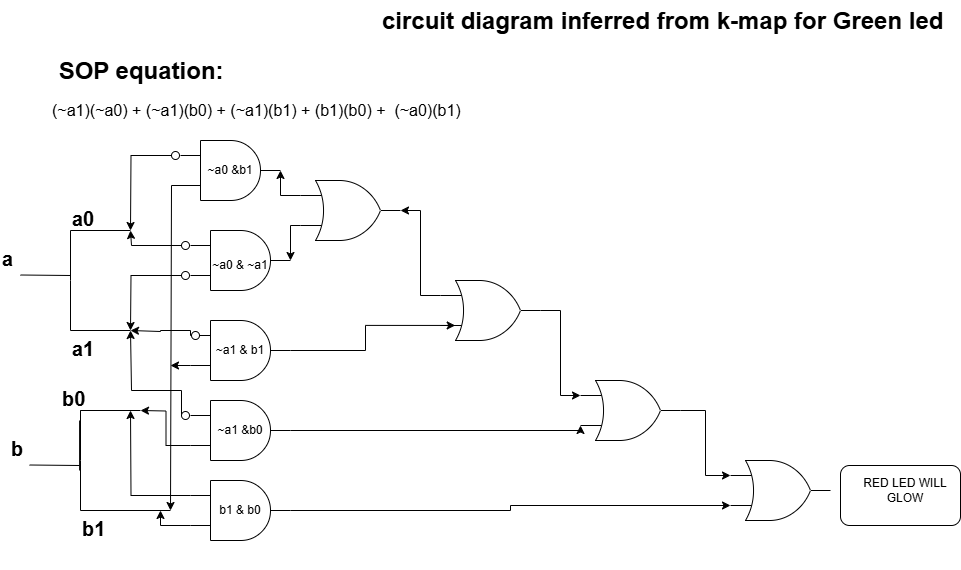

The diagram above was exported from draw.io. Its source (the exported page's mxGraphModel, read from the mxfile embedded in the PNG):
<mxGraphModel dx="2022" dy="986" grid="1" gridSize="10" guides="1" tooltips="1" connect="1" arrows="1" fold="1" page="0" pageScale="1" pageWidth="850" pageHeight="1100" math="0" shadow="0">
  <root>
    <mxCell id="0" />
    <mxCell id="1" parent="0" />
    <mxCell id="n_-kpJhCTqzurwQDO-IE-1" value="&lt;h1 style=&quot;forced-color-adjust: none; color: rgb(0, 0, 0); font-family: Helvetica; font-style: normal; font-variant-ligatures: normal; font-variant-caps: normal; letter-spacing: normal; orphans: 2; text-align: left; text-indent: 0px; text-transform: none; widows: 2; word-spacing: 0px; -webkit-text-stroke-width: 0px; white-space: normal; background-color: rgb(255, 255, 255); text-decoration-thickness: initial; text-decoration-style: initial; text-decoration-color: initial; margin-top: 0px;&quot;&gt;circuit diagram inferred from k-map for Green led&lt;/h1&gt;" style="text;whiteSpace=wrap;html=1;" parent="1" vertex="1">
      <mxGeometry x="-50" y="-30" width="580" height="60" as="geometry" />
    </mxCell>
    <mxCell id="BYNpr8VQ9elHY4MCEfK1-1" value="&lt;h1 style=&quot;forced-color-adjust: none; color: rgb(0, 0, 0); font-family: Helvetica; font-style: normal; font-variant-ligatures: normal; font-variant-caps: normal; letter-spacing: normal; orphans: 2; text-align: left; text-indent: 0px; text-transform: none; widows: 2; word-spacing: 0px; -webkit-text-stroke-width: 0px; white-space: normal; background-color: rgb(255, 255, 255); text-decoration-thickness: initial; text-decoration-style: initial; text-decoration-color: initial; margin-top: 0px;&quot;&gt;&amp;nbsp;SOP equation:&lt;/h1&gt;&lt;div style=&quot;forced-color-adjust: none; color: rgb(0, 0, 0); font-family: Helvetica; font-size: 12px; font-style: normal; font-variant-ligatures: normal; font-variant-caps: normal; font-weight: 400; letter-spacing: normal; orphans: 2; text-align: left; text-indent: 0px; text-transform: none; widows: 2; word-spacing: 0px; -webkit-text-stroke-width: 0px; white-space: normal; background-color: rgb(255, 255, 255); text-decoration-thickness: initial; text-decoration-style: initial; text-decoration-color: initial;&quot;&gt;&lt;p class=&quot;MsoNormal&quot;&gt;&lt;span style=&quot;font-size:12.0pt;line-height:107%;font-family:&lt;br/&gt;&amp;quot;Times New Roman&amp;quot;,&amp;quot;serif&amp;quot;&quot;&gt;(~a1)(~a0) + (~a1)(b0) + (~a1)(b1) + (b1)(b0) +&amp;nbsp; (~a0)(b1)&lt;/span&gt;&lt;/p&gt;&lt;/div&gt;" style="text;whiteSpace=wrap;html=1;" parent="1" vertex="1">
      <mxGeometry x="-380" y="20" width="460" height="80" as="geometry" />
    </mxCell>
    <mxCell id="P-wJ_T1ZT8feJWBPiCog-1" value="" style="endArrow=none;html=1;rounded=0;" parent="1" edge="1">
      <mxGeometry width="50" height="50" relative="1" as="geometry">
        <mxPoint x="-410" y="244.5" as="sourcePoint" />
        <mxPoint x="-360" y="245" as="targetPoint" />
        <Array as="points" />
      </mxGeometry>
    </mxCell>
    <mxCell id="P-wJ_T1ZT8feJWBPiCog-2" value="" style="endArrow=none;html=1;rounded=0;" parent="1" edge="1">
      <mxGeometry width="50" height="50" relative="1" as="geometry">
        <mxPoint x="-360" y="250" as="sourcePoint" />
        <mxPoint x="-360" y="200" as="targetPoint" />
      </mxGeometry>
    </mxCell>
    <mxCell id="P-wJ_T1ZT8feJWBPiCog-3" value="" style="endArrow=none;html=1;rounded=0;" parent="1" edge="1">
      <mxGeometry width="50" height="50" relative="1" as="geometry">
        <mxPoint x="-360" y="300" as="sourcePoint" />
        <mxPoint x="-360" y="250" as="targetPoint" />
      </mxGeometry>
    </mxCell>
    <mxCell id="P-wJ_T1ZT8feJWBPiCog-4" value="" style="endArrow=none;html=1;rounded=0;" parent="1" edge="1">
      <mxGeometry width="50" height="50" relative="1" as="geometry">
        <mxPoint x="-360" y="300" as="sourcePoint" />
        <mxPoint x="-300" y="300" as="targetPoint" />
      </mxGeometry>
    </mxCell>
    <mxCell id="P-wJ_T1ZT8feJWBPiCog-5" value="" style="endArrow=none;html=1;rounded=0;" parent="1" edge="1">
      <mxGeometry width="50" height="50" relative="1" as="geometry">
        <mxPoint x="-360" y="200" as="sourcePoint" />
        <mxPoint x="-300" y="200" as="targetPoint" />
      </mxGeometry>
    </mxCell>
    <mxCell id="P-wJ_T1ZT8feJWBPiCog-6" value="&lt;div style=&quot;text-align: center;&quot;&gt;&lt;span style=&quot;background-color: transparent; color: light-dark(rgb(0, 0, 0), rgb(255, 255, 255));&quot;&gt;&lt;b style=&quot;&quot;&gt;&lt;font style=&quot;font-size: 20px;&quot;&gt;a0&lt;/font&gt;&lt;/b&gt;&lt;/span&gt;&lt;/div&gt;" style="text;whiteSpace=wrap;html=1;" parent="1" vertex="1">
      <mxGeometry x="-360" y="170" width="30" height="30" as="geometry" />
    </mxCell>
    <mxCell id="P-wJ_T1ZT8feJWBPiCog-7" value="&lt;div style=&quot;text-align: center;&quot;&gt;&lt;span style=&quot;background-color: transparent; color: light-dark(rgb(0, 0, 0), rgb(255, 255, 255));&quot;&gt;&lt;b style=&quot;&quot;&gt;&lt;font style=&quot;font-size: 20px;&quot;&gt;a1&lt;/font&gt;&lt;/b&gt;&lt;/span&gt;&lt;/div&gt;" style="text;whiteSpace=wrap;html=1;" parent="1" vertex="1">
      <mxGeometry x="-360" y="300" width="40" height="30" as="geometry" />
    </mxCell>
    <mxCell id="P-wJ_T1ZT8feJWBPiCog-8" value="" style="endArrow=none;html=1;rounded=0;" parent="1" edge="1">
      <mxGeometry width="50" height="50" relative="1" as="geometry">
        <mxPoint x="-350" y="430" as="sourcePoint" />
        <mxPoint x="-350" y="380" as="targetPoint" />
      </mxGeometry>
    </mxCell>
    <mxCell id="P-wJ_T1ZT8feJWBPiCog-9" value="" style="endArrow=none;html=1;rounded=0;" parent="1" edge="1">
      <mxGeometry width="50" height="50" relative="1" as="geometry">
        <mxPoint x="-350" y="480" as="sourcePoint" />
        <mxPoint x="-350" y="430" as="targetPoint" />
      </mxGeometry>
    </mxCell>
    <mxCell id="P-wJ_T1ZT8feJWBPiCog-10" value="" style="endArrow=none;html=1;rounded=0;" parent="1" edge="1">
      <mxGeometry width="50" height="50" relative="1" as="geometry">
        <mxPoint x="-350" y="480" as="sourcePoint" />
        <mxPoint x="-260" y="480" as="targetPoint" />
      </mxGeometry>
    </mxCell>
    <mxCell id="P-wJ_T1ZT8feJWBPiCog-11" value="" style="endArrow=none;html=1;rounded=0;" parent="1" edge="1">
      <mxGeometry width="50" height="50" relative="1" as="geometry">
        <mxPoint x="-350" y="390" as="sourcePoint" />
        <mxPoint x="-290" y="380" as="targetPoint" />
        <Array as="points">
          <mxPoint x="-350" y="380" />
        </Array>
      </mxGeometry>
    </mxCell>
    <mxCell id="P-wJ_T1ZT8feJWBPiCog-12" value="&lt;div style=&quot;text-align: center;&quot;&gt;&lt;span style=&quot;font-size: 20px;&quot;&gt;&lt;b&gt;b1&lt;/b&gt;&lt;/span&gt;&lt;/div&gt;" style="text;whiteSpace=wrap;html=1;" parent="1" vertex="1">
      <mxGeometry x="-350" y="480" width="50" height="60" as="geometry" />
    </mxCell>
    <mxCell id="P-wJ_T1ZT8feJWBPiCog-13" value="&lt;div style=&quot;text-align: center;&quot;&gt;&lt;span style=&quot;font-size: 20px;&quot;&gt;&lt;b&gt;b0&lt;/b&gt;&lt;/span&gt;&lt;/div&gt;" style="text;whiteSpace=wrap;html=1;" parent="1" vertex="1">
      <mxGeometry x="-370" y="350" width="35" height="40" as="geometry" />
    </mxCell>
    <mxCell id="P-wJ_T1ZT8feJWBPiCog-14" value="&lt;div style=&quot;text-align: center;&quot;&gt;&lt;span style=&quot;background-color: transparent; color: light-dark(rgb(0, 0, 0), rgb(255, 255, 255)); font-size: 20px;&quot;&gt;&lt;b&gt;a&lt;/b&gt;&lt;/span&gt;&lt;/div&gt;" style="text;whiteSpace=wrap;html=1;" parent="1" vertex="1">
      <mxGeometry x="-430" y="210" width="30" height="30" as="geometry" />
    </mxCell>
    <mxCell id="P-wJ_T1ZT8feJWBPiCog-15" value="" style="endArrow=none;html=1;rounded=0;" parent="1" edge="1">
      <mxGeometry width="50" height="50" relative="1" as="geometry">
        <mxPoint x="-400.91" y="434.5" as="sourcePoint" />
        <mxPoint x="-350.91" y="435" as="targetPoint" />
        <Array as="points" />
      </mxGeometry>
    </mxCell>
    <mxCell id="P-wJ_T1ZT8feJWBPiCog-16" value="" style="endArrow=none;html=1;rounded=0;" parent="1" edge="1">
      <mxGeometry width="50" height="50" relative="1" as="geometry">
        <mxPoint x="-350.91" y="440" as="sourcePoint" />
        <mxPoint x="-350.91" y="390" as="targetPoint" />
      </mxGeometry>
    </mxCell>
    <mxCell id="P-wJ_T1ZT8feJWBPiCog-17" value="&lt;div style=&quot;text-align: center;&quot;&gt;&lt;span style=&quot;font-size: 20px;&quot;&gt;&lt;b&gt;b&lt;/b&gt;&lt;/span&gt;&lt;/div&gt;" style="text;whiteSpace=wrap;html=1;" parent="1" vertex="1">
      <mxGeometry x="-420.91" y="400" width="30" height="30" as="geometry" />
    </mxCell>
    <mxCell id="P-wJ_T1ZT8feJWBPiCog-18" value="" style="verticalLabelPosition=bottom;shadow=0;dashed=0;align=center;html=1;verticalAlign=top;shape=mxgraph.electrical.logic_gates.logic_gate;operation=and;" parent="1" vertex="1">
      <mxGeometry x="-240" y="200" width="100" height="60" as="geometry" />
    </mxCell>
    <mxCell id="P-wJ_T1ZT8feJWBPiCog-25" style="edgeStyle=orthogonalEdgeStyle;rounded=0;orthogonalLoop=1;jettySize=auto;html=1;exitX=0;exitY=0.75;exitDx=0;exitDy=0;exitPerimeter=0;" parent="1" edge="1">
      <mxGeometry relative="1" as="geometry">
        <mxPoint x="-260" y="480" as="targetPoint" />
        <mxPoint x="-220" y="155" as="sourcePoint" />
        <Array as="points">
          <mxPoint x="-259" y="155" />
          <mxPoint x="-259" y="480" />
        </Array>
      </mxGeometry>
    </mxCell>
    <mxCell id="P-wJ_T1ZT8feJWBPiCog-19" value="" style="verticalLabelPosition=bottom;shadow=0;dashed=0;align=center;html=1;verticalAlign=top;shape=mxgraph.electrical.logic_gates.logic_gate;operation=and;" parent="1" vertex="1">
      <mxGeometry x="-250" y="110" width="100" height="60" as="geometry" />
    </mxCell>
    <mxCell id="P-wJ_T1ZT8feJWBPiCog-39" style="edgeStyle=orthogonalEdgeStyle;rounded=0;orthogonalLoop=1;jettySize=auto;html=1;exitX=0;exitY=0.75;exitDx=0;exitDy=0;exitPerimeter=0;" parent="1" source="P-wJ_T1ZT8feJWBPiCog-20" edge="1">
      <mxGeometry relative="1" as="geometry">
        <mxPoint x="-290" y="380" as="targetPoint" />
      </mxGeometry>
    </mxCell>
    <mxCell id="P-wJ_T1ZT8feJWBPiCog-20" value="" style="verticalLabelPosition=bottom;shadow=0;dashed=0;align=center;html=1;verticalAlign=top;shape=mxgraph.electrical.logic_gates.logic_gate;operation=and;" parent="1" vertex="1">
      <mxGeometry x="-240" y="370" width="100" height="60" as="geometry" />
    </mxCell>
    <mxCell id="P-wJ_T1ZT8feJWBPiCog-41" style="edgeStyle=orthogonalEdgeStyle;rounded=0;orthogonalLoop=1;jettySize=auto;html=1;exitX=0;exitY=0.75;exitDx=0;exitDy=0;exitPerimeter=0;" parent="1" source="P-wJ_T1ZT8feJWBPiCog-21" edge="1">
      <mxGeometry relative="1" as="geometry">
        <mxPoint x="-270" y="480" as="targetPoint" />
      </mxGeometry>
    </mxCell>
    <mxCell id="P-wJ_T1ZT8feJWBPiCog-42" style="edgeStyle=orthogonalEdgeStyle;rounded=0;orthogonalLoop=1;jettySize=auto;html=1;exitX=0;exitY=0.25;exitDx=0;exitDy=0;exitPerimeter=0;" parent="1" source="P-wJ_T1ZT8feJWBPiCog-21" edge="1">
      <mxGeometry relative="1" as="geometry">
        <mxPoint x="-300" y="380" as="targetPoint" />
      </mxGeometry>
    </mxCell>
    <mxCell id="P-wJ_T1ZT8feJWBPiCog-21" value="" style="verticalLabelPosition=bottom;shadow=0;dashed=0;align=center;html=1;verticalAlign=top;shape=mxgraph.electrical.logic_gates.logic_gate;operation=and;" parent="1" vertex="1">
      <mxGeometry x="-240" y="450" width="100" height="60" as="geometry" />
    </mxCell>
    <mxCell id="P-wJ_T1ZT8feJWBPiCog-24" style="edgeStyle=orthogonalEdgeStyle;rounded=0;orthogonalLoop=1;jettySize=auto;html=1;exitX=0.1;exitY=0.5;exitDx=0;exitDy=0;exitPerimeter=0;" parent="1" source="P-wJ_T1ZT8feJWBPiCog-23" edge="1">
      <mxGeometry relative="1" as="geometry">
        <mxPoint x="-300" y="200" as="targetPoint" />
      </mxGeometry>
    </mxCell>
    <mxCell id="P-wJ_T1ZT8feJWBPiCog-23" value="" style="verticalLabelPosition=bottom;shadow=0;dashed=0;align=center;html=1;verticalAlign=top;shape=mxgraph.electrical.logic_gates.inverting_contact;" parent="1" vertex="1">
      <mxGeometry x="-260" y="120" width="10" height="10" as="geometry" />
    </mxCell>
    <mxCell id="P-wJ_T1ZT8feJWBPiCog-26" value="~a0 &amp;amp;b1" style="text;html=1;align=center;verticalAlign=middle;whiteSpace=wrap;rounded=0;" parent="1" vertex="1">
      <mxGeometry x="-230" y="125" width="60" height="30" as="geometry" />
    </mxCell>
    <mxCell id="P-wJ_T1ZT8feJWBPiCog-30" style="edgeStyle=orthogonalEdgeStyle;rounded=0;orthogonalLoop=1;jettySize=auto;html=1;exitX=0.1;exitY=0.5;exitDx=0;exitDy=0;exitPerimeter=0;" parent="1" source="P-wJ_T1ZT8feJWBPiCog-27" edge="1">
      <mxGeometry relative="1" as="geometry">
        <mxPoint x="-300" y="200" as="targetPoint" />
        <Array as="points">
          <mxPoint x="-299" y="215" />
          <mxPoint x="-299" y="200" />
        </Array>
      </mxGeometry>
    </mxCell>
    <mxCell id="P-wJ_T1ZT8feJWBPiCog-27" value="" style="verticalLabelPosition=bottom;shadow=0;dashed=0;align=center;html=1;verticalAlign=top;shape=mxgraph.electrical.logic_gates.inverting_contact;" parent="1" vertex="1">
      <mxGeometry x="-250" y="210" width="10" height="10" as="geometry" />
    </mxCell>
    <mxCell id="P-wJ_T1ZT8feJWBPiCog-34" style="edgeStyle=orthogonalEdgeStyle;rounded=0;orthogonalLoop=1;jettySize=auto;html=1;exitX=0;exitY=0.25;exitDx=0;exitDy=0;exitPerimeter=0;" parent="1" source="P-wJ_T1ZT8feJWBPiCog-28" edge="1">
      <mxGeometry relative="1" as="geometry">
        <mxPoint x="-300" y="300" as="targetPoint" />
        <Array as="points">
          <mxPoint x="-240" y="300" />
          <mxPoint x="-270" y="300" />
          <mxPoint x="-270" y="301" />
          <mxPoint x="-300" y="301" />
        </Array>
      </mxGeometry>
    </mxCell>
    <mxCell id="P-wJ_T1ZT8feJWBPiCog-35" style="edgeStyle=orthogonalEdgeStyle;rounded=0;orthogonalLoop=1;jettySize=auto;html=1;exitX=0;exitY=0.75;exitDx=0;exitDy=0;exitPerimeter=0;" parent="1" source="P-wJ_T1ZT8feJWBPiCog-28" edge="1">
      <mxGeometry relative="1" as="geometry">
        <mxPoint x="-260" y="335.181818181818" as="targetPoint" />
      </mxGeometry>
    </mxCell>
    <mxCell id="P-wJ_T1ZT8feJWBPiCog-28" value="" style="verticalLabelPosition=bottom;shadow=0;dashed=0;align=center;html=1;verticalAlign=top;shape=mxgraph.electrical.logic_gates.logic_gate;operation=and;" parent="1" vertex="1">
      <mxGeometry x="-240" y="290" width="100" height="60" as="geometry" />
    </mxCell>
    <mxCell id="P-wJ_T1ZT8feJWBPiCog-31" style="edgeStyle=orthogonalEdgeStyle;rounded=0;orthogonalLoop=1;jettySize=auto;html=1;exitX=0.1;exitY=0.5;exitDx=0;exitDy=0;exitPerimeter=0;" parent="1" source="P-wJ_T1ZT8feJWBPiCog-29" edge="1">
      <mxGeometry relative="1" as="geometry">
        <mxPoint x="-300" y="300" as="targetPoint" />
      </mxGeometry>
    </mxCell>
    <mxCell id="P-wJ_T1ZT8feJWBPiCog-29" value="" style="verticalLabelPosition=bottom;shadow=0;dashed=0;align=center;html=1;verticalAlign=top;shape=mxgraph.electrical.logic_gates.inverting_contact;" parent="1" vertex="1">
      <mxGeometry x="-250" y="240" width="10" height="10" as="geometry" />
    </mxCell>
    <mxCell id="P-wJ_T1ZT8feJWBPiCog-32" value="~a0 &amp;amp; ~a1" style="text;html=1;align=center;verticalAlign=middle;whiteSpace=wrap;rounded=0;" parent="1" vertex="1">
      <mxGeometry x="-220" y="220" width="60" height="30" as="geometry" />
    </mxCell>
    <mxCell id="P-wJ_T1ZT8feJWBPiCog-33" value="" style="verticalLabelPosition=bottom;shadow=0;dashed=0;align=center;html=1;verticalAlign=top;shape=mxgraph.electrical.logic_gates.inverting_contact;" parent="1" vertex="1">
      <mxGeometry x="-240" y="300" width="10" height="10" as="geometry" />
    </mxCell>
    <mxCell id="P-wJ_T1ZT8feJWBPiCog-36" value="~a1 &amp;amp; b1" style="text;html=1;align=center;verticalAlign=middle;whiteSpace=wrap;rounded=0;" parent="1" vertex="1">
      <mxGeometry x="-220" y="305" width="60" height="30" as="geometry" />
    </mxCell>
    <mxCell id="P-wJ_T1ZT8feJWBPiCog-38" style="edgeStyle=orthogonalEdgeStyle;rounded=0;orthogonalLoop=1;jettySize=auto;html=1;exitX=0.1;exitY=0.5;exitDx=0;exitDy=0;exitPerimeter=0;" parent="1" source="P-wJ_T1ZT8feJWBPiCog-37" edge="1">
      <mxGeometry relative="1" as="geometry">
        <mxPoint x="-300" y="300" as="targetPoint" />
        <Array as="points">
          <mxPoint x="-249" y="360" />
          <mxPoint x="-299" y="360" />
          <mxPoint x="-299" y="300" />
        </Array>
      </mxGeometry>
    </mxCell>
    <mxCell id="P-wJ_T1ZT8feJWBPiCog-37" value="" style="verticalLabelPosition=bottom;shadow=0;dashed=0;align=center;html=1;verticalAlign=top;shape=mxgraph.electrical.logic_gates.inverting_contact;" parent="1" vertex="1">
      <mxGeometry x="-250" y="380" width="10" height="10" as="geometry" />
    </mxCell>
    <mxCell id="P-wJ_T1ZT8feJWBPiCog-40" value="~a1 &amp;amp;b0" style="text;html=1;align=center;verticalAlign=middle;whiteSpace=wrap;rounded=0;" parent="1" vertex="1">
      <mxGeometry x="-220" y="385" width="60" height="30" as="geometry" />
    </mxCell>
    <mxCell id="P-wJ_T1ZT8feJWBPiCog-43" value="b1 &amp;amp; b0" style="text;html=1;align=center;verticalAlign=middle;whiteSpace=wrap;rounded=0;" parent="1" vertex="1">
      <mxGeometry x="-220" y="465" width="60" height="30" as="geometry" />
    </mxCell>
    <mxCell id="P-wJ_T1ZT8feJWBPiCog-44" value="" style="verticalLabelPosition=bottom;shadow=0;dashed=0;align=center;html=1;verticalAlign=top;shape=mxgraph.electrical.logic_gates.logic_gate;operation=or;" parent="1" vertex="1">
      <mxGeometry x="-130" y="150" width="100" height="60" as="geometry" />
    </mxCell>
    <mxCell id="P-wJ_T1ZT8feJWBPiCog-45" value="" style="verticalLabelPosition=bottom;shadow=0;dashed=0;align=center;html=1;verticalAlign=top;shape=mxgraph.electrical.logic_gates.logic_gate;operation=or;" parent="1" vertex="1">
      <mxGeometry x="10" y="250" width="100" height="60" as="geometry" />
    </mxCell>
    <mxCell id="P-wJ_T1ZT8feJWBPiCog-46" value="" style="verticalLabelPosition=bottom;shadow=0;dashed=0;align=center;html=1;verticalAlign=top;shape=mxgraph.electrical.logic_gates.logic_gate;operation=or;" parent="1" vertex="1">
      <mxGeometry x="150" y="350" width="100" height="60" as="geometry" />
    </mxCell>
    <mxCell id="P-wJ_T1ZT8feJWBPiCog-47" style="edgeStyle=orthogonalEdgeStyle;rounded=0;orthogonalLoop=1;jettySize=auto;html=1;exitX=0;exitY=0.25;exitDx=0;exitDy=0;exitPerimeter=0;entryX=1;entryY=0.5;entryDx=0;entryDy=0;entryPerimeter=0;" parent="1" source="P-wJ_T1ZT8feJWBPiCog-44" target="P-wJ_T1ZT8feJWBPiCog-19" edge="1">
      <mxGeometry relative="1" as="geometry" />
    </mxCell>
    <mxCell id="P-wJ_T1ZT8feJWBPiCog-48" style="edgeStyle=orthogonalEdgeStyle;rounded=0;orthogonalLoop=1;jettySize=auto;html=1;exitX=0;exitY=0.75;exitDx=0;exitDy=0;exitPerimeter=0;entryX=1;entryY=0.5;entryDx=0;entryDy=0;entryPerimeter=0;" parent="1" source="P-wJ_T1ZT8feJWBPiCog-44" target="P-wJ_T1ZT8feJWBPiCog-18" edge="1">
      <mxGeometry relative="1" as="geometry" />
    </mxCell>
    <mxCell id="P-wJ_T1ZT8feJWBPiCog-49" style="edgeStyle=orthogonalEdgeStyle;rounded=0;orthogonalLoop=1;jettySize=auto;html=1;exitX=0;exitY=0.25;exitDx=0;exitDy=0;exitPerimeter=0;entryX=1;entryY=0.5;entryDx=0;entryDy=0;entryPerimeter=0;" parent="1" source="P-wJ_T1ZT8feJWBPiCog-45" target="P-wJ_T1ZT8feJWBPiCog-44" edge="1">
      <mxGeometry relative="1" as="geometry" />
    </mxCell>
    <mxCell id="P-wJ_T1ZT8feJWBPiCog-50" style="edgeStyle=orthogonalEdgeStyle;rounded=0;orthogonalLoop=1;jettySize=auto;html=1;exitX=1;exitY=0.5;exitDx=0;exitDy=0;exitPerimeter=0;entryX=0.147;entryY=0.749;entryDx=0;entryDy=0;entryPerimeter=0;" parent="1" source="P-wJ_T1ZT8feJWBPiCog-28" target="P-wJ_T1ZT8feJWBPiCog-45" edge="1">
      <mxGeometry relative="1" as="geometry" />
    </mxCell>
    <mxCell id="P-wJ_T1ZT8feJWBPiCog-51" style="edgeStyle=orthogonalEdgeStyle;rounded=0;orthogonalLoop=1;jettySize=auto;html=1;exitX=1;exitY=0.5;exitDx=0;exitDy=0;exitPerimeter=0;entryX=0;entryY=0.25;entryDx=0;entryDy=0;entryPerimeter=0;" parent="1" source="P-wJ_T1ZT8feJWBPiCog-45" target="P-wJ_T1ZT8feJWBPiCog-46" edge="1">
      <mxGeometry relative="1" as="geometry" />
    </mxCell>
    <mxCell id="P-wJ_T1ZT8feJWBPiCog-52" style="edgeStyle=orthogonalEdgeStyle;rounded=0;orthogonalLoop=1;jettySize=auto;html=1;exitX=1;exitY=0.5;exitDx=0;exitDy=0;exitPerimeter=0;entryX=0;entryY=0.75;entryDx=0;entryDy=0;entryPerimeter=0;" parent="1" source="P-wJ_T1ZT8feJWBPiCog-20" target="P-wJ_T1ZT8feJWBPiCog-46" edge="1">
      <mxGeometry relative="1" as="geometry">
        <Array as="points">
          <mxPoint x="150" y="400" />
        </Array>
      </mxGeometry>
    </mxCell>
    <mxCell id="P-wJ_T1ZT8feJWBPiCog-53" value="" style="verticalLabelPosition=bottom;shadow=0;dashed=0;align=center;html=1;verticalAlign=top;shape=mxgraph.electrical.logic_gates.logic_gate;operation=or;" parent="1" vertex="1">
      <mxGeometry x="300" y="430" width="100" height="60" as="geometry" />
    </mxCell>
    <mxCell id="P-wJ_T1ZT8feJWBPiCog-54" style="edgeStyle=orthogonalEdgeStyle;rounded=0;orthogonalLoop=1;jettySize=auto;html=1;exitX=1;exitY=0.5;exitDx=0;exitDy=0;exitPerimeter=0;entryX=0;entryY=0.75;entryDx=0;entryDy=0;entryPerimeter=0;" parent="1" source="P-wJ_T1ZT8feJWBPiCog-21" target="P-wJ_T1ZT8feJWBPiCog-53" edge="1">
      <mxGeometry relative="1" as="geometry" />
    </mxCell>
    <mxCell id="P-wJ_T1ZT8feJWBPiCog-55" style="edgeStyle=orthogonalEdgeStyle;rounded=0;orthogonalLoop=1;jettySize=auto;html=1;exitX=1;exitY=0.5;exitDx=0;exitDy=0;exitPerimeter=0;entryX=0;entryY=0.25;entryDx=0;entryDy=0;entryPerimeter=0;" parent="1" source="P-wJ_T1ZT8feJWBPiCog-46" target="P-wJ_T1ZT8feJWBPiCog-53" edge="1">
      <mxGeometry relative="1" as="geometry" />
    </mxCell>
    <mxCell id="P-wJ_T1ZT8feJWBPiCog-56" value="" style="rounded=1;whiteSpace=wrap;html=1;" parent="1" vertex="1">
      <mxGeometry x="410" y="435" width="120" height="60" as="geometry" />
    </mxCell>
    <mxCell id="P-wJ_T1ZT8feJWBPiCog-57" value="RED LED WILL GLOW" style="text;html=1;align=center;verticalAlign=middle;whiteSpace=wrap;rounded=0;" parent="1" vertex="1">
      <mxGeometry x="430" y="445" width="90" height="30" as="geometry" />
    </mxCell>
  </root>
</mxGraphModel>